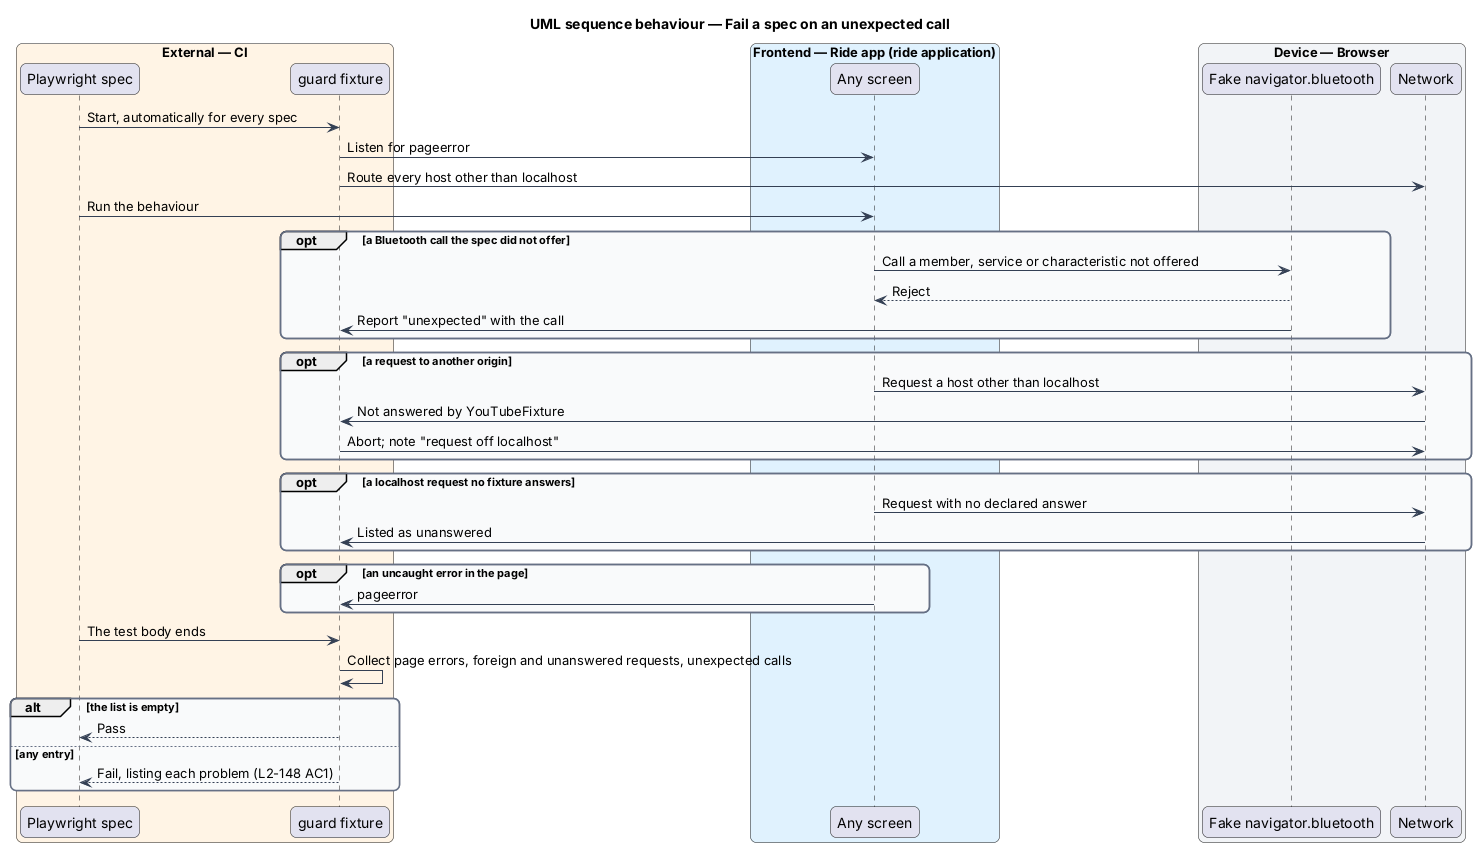

The diagram above was rendered by PlantUML. Its source (embedded in the PNG):
@startuml
title UML sequence behaviour — Fail a spec on an unexpected call
skinparam backgroundColor #FFFFFF
skinparam shadowing false
skinparam roundcorner 12
skinparam defaultFontName Arial
skinparam ArrowColor #344054
skinparam rectangle {
  BorderColor #344054
  FontColor #101828
}
skinparam package {
  BorderColor #667085
  FontColor #101828
  BackgroundColor #F9FAFB
}
box "External — CI" #FFF4E5
  participant "Playwright spec" as spec
  participant "guard fixture" as guard
end box
box "Frontend — Ride app (ride application)" #E0F2FE
  participant "Any screen" as page
end box
box "Device — Browser" #F2F4F7
  participant "Fake navigator.bluetooth" as ble
  participant "Network" as net
end box
spec -> guard : Start, automatically for every spec
guard -> page : Listen for pageerror
guard -> net : Route every host other than localhost
spec -> page : Run the behaviour
opt a Bluetooth call the spec did not offer
  page -> ble : Call a member, service or characteristic not offered
  ble --> page : Reject
  ble -> guard : Report "unexpected" with the call
end
opt a request to another origin
  page -> net : Request a host other than localhost
  net -> guard : Not answered by YouTubeFixture
  guard -> net : Abort; note "request off localhost"
end
opt a localhost request no fixture answers
  page -> net : Request with no declared answer
  net -> guard : Listed as unanswered
end
opt an uncaught error in the page
  page -> guard : pageerror
end
spec -> guard : The test body ends
guard -> guard : Collect page errors, foreign and unanswered requests, unexpected calls
alt the list is empty
  guard --> spec : Pass
else any entry
  guard --> spec : Fail, listing each problem (L2-148 AC1)
end
@enduml